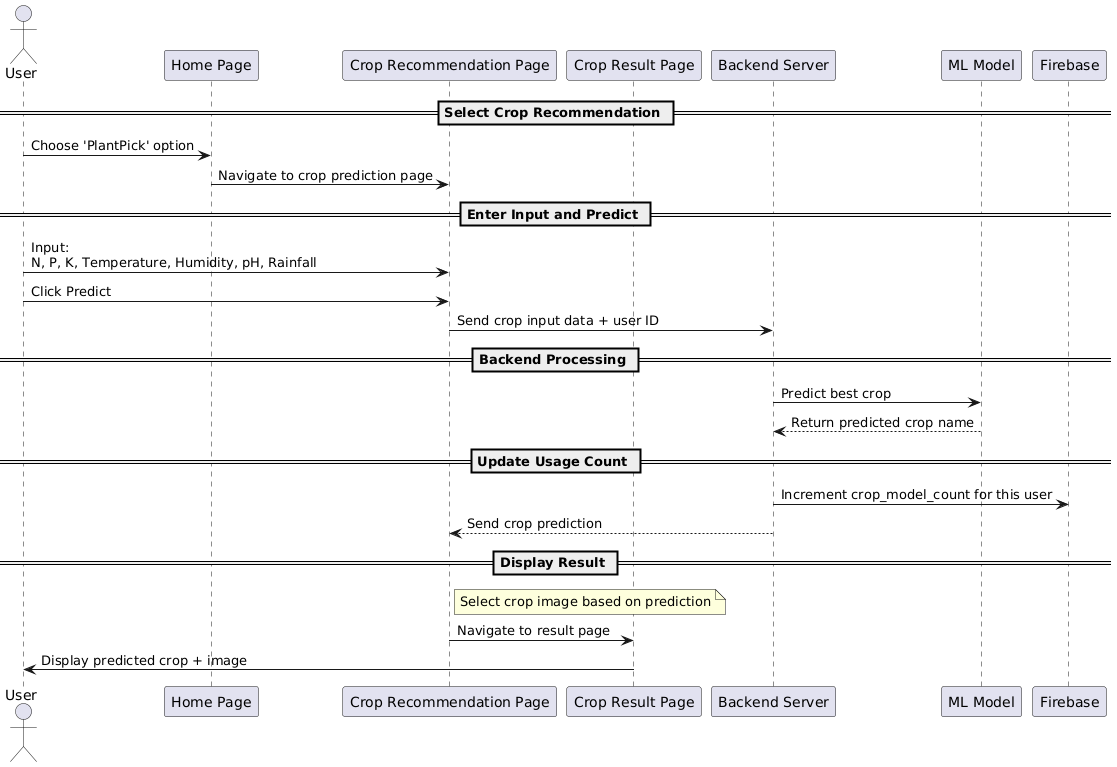

The diagram above was rendered by PlantUML. Its source (embedded in the PNG):
@startuml
actor User
participant "Home Page"
participant "Crop Recommendation Page"
participant "Crop Result Page"
participant "Backend Server"
participant "ML Model"
participant "Firebase"

== Select Crop Recommendation ==
User -> "Home Page" : Choose 'PlantPick' option
"Home Page" -> "Crop Recommendation Page" : Navigate to crop prediction page

== Enter Input and Predict ==
User -> "Crop Recommendation Page" : Input:\nN, P, K, Temperature, Humidity, pH, Rainfall
User -> "Crop Recommendation Page" : Click Predict
"Crop Recommendation Page" -> "Backend Server" : Send crop input data + user ID

== Backend Processing ==
"Backend Server" -> "ML Model" : Predict best crop
"ML Model" --> "Backend Server" : Return predicted crop name

== Update Usage Count ==
"Backend Server" -> "Firebase" : Increment crop_model_count for this user
"Backend Server" --> "Crop Recommendation Page" : Send crop prediction

== Display Result ==
note right of "Crop Recommendation Page"
Select crop image based on prediction
end note
"Crop Recommendation Page" -> "Crop Result Page" : Navigate to result page
"Crop Result Page" -> User : Display predicted crop + image
@enduml